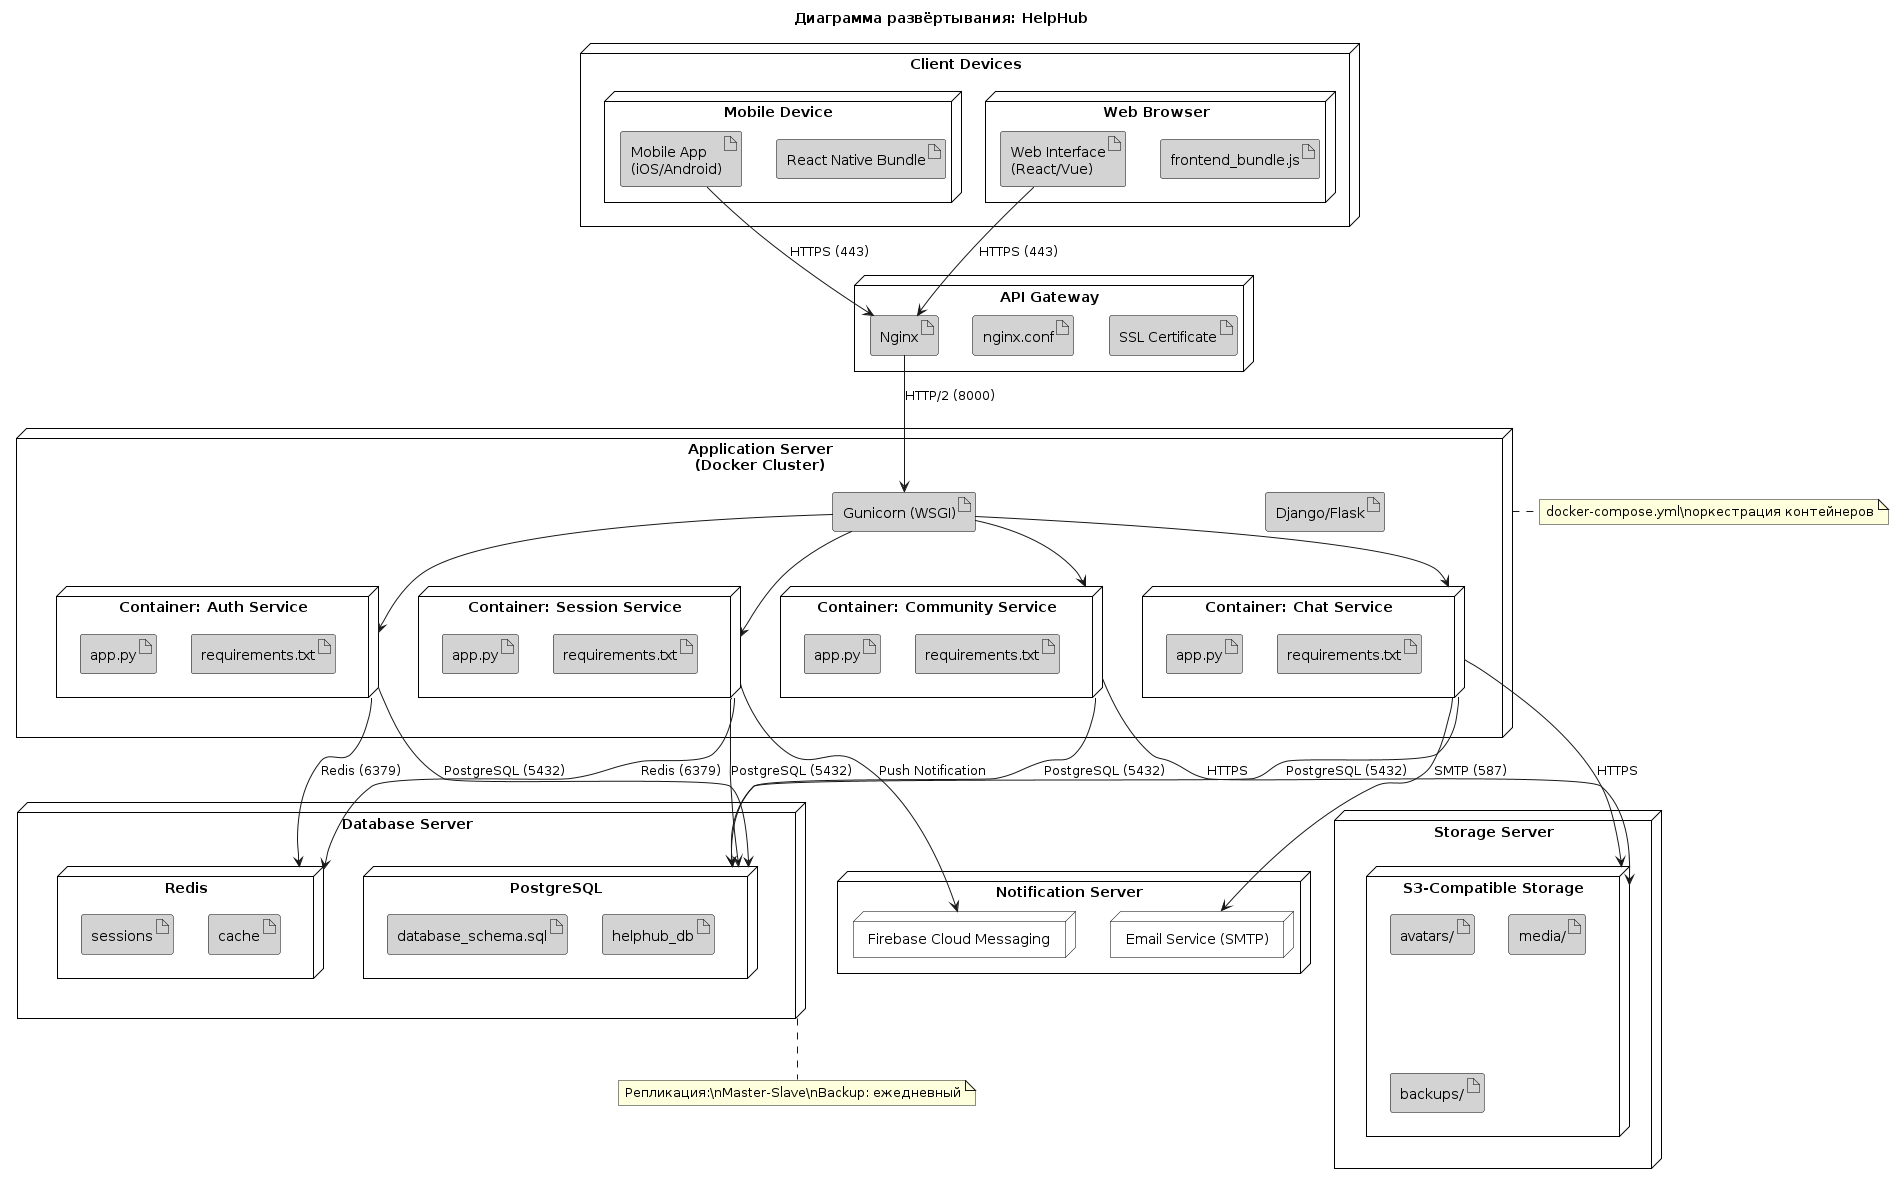

The diagram above was rendered by PlantUML. Its source (embedded in the PNG):
@startuml
skinparam backgroundColor White
skinparam node {
  BackgroundColor White
  BorderColor Black
}
skinparam artifact {
  BackgroundColor LightGray
  BorderColor Black
}

title "Диаграмма развёртывания: HelpHub"

node "Client Devices" as Client {
  node "Mobile Device" as Mobile {
    artifact "Mobile App\n(iOS/Android)" as MobileApp
    artifact "React Native Bundle" as RNBundle
  }
  
  node "Web Browser" as Browser {
    artifact "Web Interface\n(React/Vue)" as WebApp
    artifact "frontend_bundle.js" as JSBundle
  }
}

node "API Gateway" as Gateway {
  artifact "Nginx" as Nginx
  artifact "nginx.conf" as NginxConf
  artifact "SSL Certificate" as SSL
}

node "Application Server\n(Docker Cluster)" as AppServer {
  node "Container: Auth Service" as AuthContainer {
    artifact "app.py" as AuthApp
    artifact "requirements.txt" as AuthReq
  }
  
  node "Container: Session Service" as SessionContainer {
    artifact "app.py" as SessionApp
    artifact "requirements.txt" as SessionReq
  }
  
  node "Container: Community Service" as CommunityContainer {
    artifact "app.py" as CommunityApp
    artifact "requirements.txt" as CommunityReq
  }
  
  node "Container: Chat Service" as ChatContainer {
    artifact "app.py" as ChatApp
    artifact "requirements.txt" as ChatReq
  }
  
  artifact "Gunicorn (WSGI)" as Gunicorn
  artifact "Django/Flask" as Framework
}

node "Database Server" as DBServer {
  node "PostgreSQL" as PostgreSQL {
    artifact "database_schema.sql" as DBSchema
    artifact "helphub_db" as MainDB
  }
  
  node "Redis" as Redis {
    artifact "sessions" as Sessions
    artifact "cache" as Cache
  }
}

node "Storage Server" as Storage {
  node "S3-Compatible Storage" as S3 {
    artifact "avatars/" as Avatars
    artifact "media/" as Media
    artifact "backups/" as Backups
  }
}

node "Notification Server" as NotifServer {
  node "Firebase Cloud Messaging" as Firebase
  node "Email Service (SMTP)" as Email
}

' Связи
MobileApp --> Nginx : HTTPS (443)
WebApp --> Nginx : HTTPS (443)
Nginx --> Gunicorn : HTTP/2 (8000)
Gunicorn --> AuthContainer
Gunicorn --> SessionContainer
Gunicorn --> CommunityContainer
Gunicorn --> ChatContainer

AuthContainer --> PostgreSQL : PostgreSQL (5432)
SessionContainer --> PostgreSQL : PostgreSQL (5432)
CommunityContainer --> PostgreSQL : PostgreSQL (5432)
ChatContainer --> PostgreSQL : PostgreSQL (5432)

AuthContainer --> Redis : Redis (6379)
SessionContainer --> Redis : Redis (6379)

ChatContainer --> S3 : HTTPS
CommunityContainer --> S3 : HTTPS

SessionContainer --> Firebase : Push Notification
ChatContainer --> Email : SMTP (587)

note right of AppServer
  docker-compose.yml\nоркестрация контейнеров
end note

note bottom of DBServer
  Репликация:\nMaster-Slave\nBackup: ежедневный
end note
@enduml